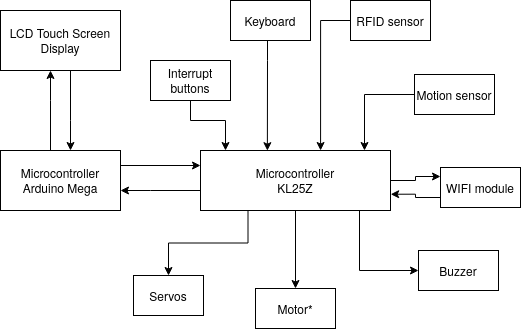

The diagram above was exported from draw.io. Its source (the exported page's mxGraphModel, read from the mxfile embedded in the PNG):
<mxGraphModel dx="342" dy="747" grid="0" gridSize="10" guides="1" tooltips="1" connect="1" arrows="1" fold="1" page="1" pageScale="1" pageWidth="1100" pageHeight="850" math="0" shadow="0">
  <root>
    <mxCell id="0" />
    <mxCell id="1" parent="0" />
    <mxCell id="gWmrhmIp3f6XlOFcKcnr-3" value="" style="edgeStyle=orthogonalEdgeStyle;rounded=0;orthogonalLoop=1;jettySize=auto;html=1;" parent="1" source="gWmrhmIp3f6XlOFcKcnr-1" target="gWmrhmIp3f6XlOFcKcnr-2" edge="1">
      <mxGeometry relative="1" as="geometry">
        <Array as="points">
          <mxPoint x="430" y="350" />
          <mxPoint x="430" y="350" />
        </Array>
      </mxGeometry>
    </mxCell>
    <mxCell id="gWmrhmIp3f6XlOFcKcnr-53" style="edgeStyle=orthogonalEdgeStyle;rounded=0;orthogonalLoop=1;jettySize=auto;html=1;exitX=1;exitY=1;exitDx=0;exitDy=0;entryX=0;entryY=0.5;entryDx=0;entryDy=0;" parent="1" source="gWmrhmIp3f6XlOFcKcnr-1" target="gWmrhmIp3f6XlOFcKcnr-50" edge="1">
      <mxGeometry relative="1" as="geometry">
        <Array as="points">
          <mxPoint x="639" y="370" />
          <mxPoint x="639" y="430" />
        </Array>
      </mxGeometry>
    </mxCell>
    <mxCell id="SpCXAAGfb1jddOIoYfTd-1" style="edgeStyle=orthogonalEdgeStyle;rounded=0;orthogonalLoop=1;jettySize=auto;html=1;entryX=0.5;entryY=0;entryDx=0;entryDy=0;" parent="1" source="gWmrhmIp3f6XlOFcKcnr-1" target="gWmrhmIp3f6XlOFcKcnr-39" edge="1">
      <mxGeometry relative="1" as="geometry">
        <mxPoint x="573" y="371" as="sourcePoint" />
      </mxGeometry>
    </mxCell>
    <mxCell id="SpCXAAGfb1jddOIoYfTd-4" value="" style="edgeStyle=orthogonalEdgeStyle;rounded=0;orthogonalLoop=1;jettySize=auto;html=1;entryX=0;entryY=0.225;entryDx=0;entryDy=0;entryPerimeter=0;" parent="1" source="gWmrhmIp3f6XlOFcKcnr-1" target="gWmrhmIp3f6XlOFcKcnr-49" edge="1">
      <mxGeometry relative="1" as="geometry">
        <mxPoint x="738" y="325" as="targetPoint" />
      </mxGeometry>
    </mxCell>
    <mxCell id="gWmrhmIp3f6XlOFcKcnr-1" value="&lt;div&gt;Microcontroller&lt;/div&gt;&lt;div&gt;KL25Z&lt;br&gt;&lt;/div&gt;" style="rounded=0;whiteSpace=wrap;html=1;" parent="1" vertex="1">
      <mxGeometry x="480" y="310" width="190" height="60" as="geometry" />
    </mxCell>
    <mxCell id="gWmrhmIp3f6XlOFcKcnr-6" value="" style="edgeStyle=orthogonalEdgeStyle;rounded=0;orthogonalLoop=1;jettySize=auto;html=1;" parent="1" source="gWmrhmIp3f6XlOFcKcnr-2" target="gWmrhmIp3f6XlOFcKcnr-5" edge="1">
      <mxGeometry relative="1" as="geometry">
        <Array as="points">
          <mxPoint x="330" y="260" />
          <mxPoint x="330" y="260" />
        </Array>
      </mxGeometry>
    </mxCell>
    <mxCell id="gWmrhmIp3f6XlOFcKcnr-19" style="edgeStyle=orthogonalEdgeStyle;rounded=0;orthogonalLoop=1;jettySize=auto;html=1;exitX=1;exitY=0.25;exitDx=0;exitDy=0;entryX=0;entryY=0.25;entryDx=0;entryDy=0;" parent="1" source="gWmrhmIp3f6XlOFcKcnr-2" target="gWmrhmIp3f6XlOFcKcnr-1" edge="1">
      <mxGeometry relative="1" as="geometry" />
    </mxCell>
    <mxCell id="gWmrhmIp3f6XlOFcKcnr-2" value="&lt;div&gt;Microcontroller&lt;/div&gt;&lt;div&gt;Arduino Mega&lt;br&gt;&lt;/div&gt;" style="whiteSpace=wrap;html=1;rounded=0;" parent="1" vertex="1">
      <mxGeometry x="280" y="310" width="120" height="60" as="geometry" />
    </mxCell>
    <mxCell id="gWmrhmIp3f6XlOFcKcnr-18" style="edgeStyle=orthogonalEdgeStyle;rounded=0;orthogonalLoop=1;jettySize=auto;html=1;" parent="1" source="gWmrhmIp3f6XlOFcKcnr-5" target="gWmrhmIp3f6XlOFcKcnr-2" edge="1">
      <mxGeometry relative="1" as="geometry">
        <Array as="points">
          <mxPoint x="350" y="280" />
          <mxPoint x="350" y="280" />
        </Array>
      </mxGeometry>
    </mxCell>
    <mxCell id="gWmrhmIp3f6XlOFcKcnr-5" value="LCD Touch Screen Display" style="whiteSpace=wrap;html=1;rounded=0;" parent="1" vertex="1">
      <mxGeometry x="280" y="170" width="120" height="60" as="geometry" />
    </mxCell>
    <mxCell id="gWmrhmIp3f6XlOFcKcnr-14" style="edgeStyle=orthogonalEdgeStyle;rounded=0;orthogonalLoop=1;jettySize=auto;html=1;exitX=0.25;exitY=1;exitDx=0;exitDy=0;entryX=0.5;entryY=0;entryDx=0;entryDy=0;" parent="1" source="gWmrhmIp3f6XlOFcKcnr-1" target="gWmrhmIp3f6XlOFcKcnr-9" edge="1">
      <mxGeometry relative="1" as="geometry">
        <mxPoint x="400" y="475" as="sourcePoint" />
      </mxGeometry>
    </mxCell>
    <mxCell id="gWmrhmIp3f6XlOFcKcnr-9" value="Servos" style="whiteSpace=wrap;html=1;rounded=0;" parent="1" vertex="1">
      <mxGeometry x="413" y="435" width="70" height="40" as="geometry" />
    </mxCell>
    <mxCell id="gWmrhmIp3f6XlOFcKcnr-54" style="edgeStyle=orthogonalEdgeStyle;rounded=0;orthogonalLoop=1;jettySize=auto;html=1;entryX=0.352;entryY=0.003;entryDx=0;entryDy=0;entryPerimeter=0;" parent="1" source="gWmrhmIp3f6XlOFcKcnr-36" target="gWmrhmIp3f6XlOFcKcnr-1" edge="1">
      <mxGeometry relative="1" as="geometry">
        <Array as="points">
          <mxPoint x="547" y="220" />
          <mxPoint x="547" y="220" />
        </Array>
      </mxGeometry>
    </mxCell>
    <mxCell id="gWmrhmIp3f6XlOFcKcnr-36" value="Keyboard" style="whiteSpace=wrap;html=1;rounded=0;" parent="1" vertex="1">
      <mxGeometry x="510" y="160" width="80" height="40" as="geometry" />
    </mxCell>
    <mxCell id="gWmrhmIp3f6XlOFcKcnr-70" style="edgeStyle=orthogonalEdgeStyle;rounded=0;orthogonalLoop=1;jettySize=auto;html=1;exitX=0;exitY=0.5;exitDx=0;exitDy=0;entryX=0.632;entryY=0;entryDx=0;entryDy=0;entryPerimeter=0;startArrow=none;startFill=0;endArrow=classic;endFill=1;" parent="1" source="gWmrhmIp3f6XlOFcKcnr-38" target="gWmrhmIp3f6XlOFcKcnr-1" edge="1">
      <mxGeometry relative="1" as="geometry" />
    </mxCell>
    <mxCell id="gWmrhmIp3f6XlOFcKcnr-38" value="RFID sensor" style="whiteSpace=wrap;html=1;rounded=0;" parent="1" vertex="1">
      <mxGeometry x="630" y="160" width="80" height="40" as="geometry" />
    </mxCell>
    <mxCell id="gWmrhmIp3f6XlOFcKcnr-39" value="Motor*" style="whiteSpace=wrap;html=1;rounded=0;" parent="1" vertex="1">
      <mxGeometry x="535" y="448" width="80" height="40" as="geometry" />
    </mxCell>
    <mxCell id="gWmrhmIp3f6XlOFcKcnr-49" value="WIFI module" style="whiteSpace=wrap;html=1;rounded=0;" parent="1" vertex="1">
      <mxGeometry x="720" y="327" width="80" height="40" as="geometry" />
    </mxCell>
    <mxCell id="gWmrhmIp3f6XlOFcKcnr-50" value="Buzzer" style="whiteSpace=wrap;html=1;rounded=0;" parent="1" vertex="1">
      <mxGeometry x="698" y="410" width="80" height="40" as="geometry" />
    </mxCell>
    <mxCell id="gWmrhmIp3f6XlOFcKcnr-72" style="edgeStyle=orthogonalEdgeStyle;rounded=0;orthogonalLoop=1;jettySize=auto;html=1;startArrow=none;startFill=0;endArrow=classic;endFill=1;" parent="1" source="gWmrhmIp3f6XlOFcKcnr-71" edge="1">
      <mxGeometry relative="1" as="geometry">
        <mxPoint x="505" y="310" as="targetPoint" />
        <Array as="points">
          <mxPoint x="470" y="280" />
          <mxPoint x="505" y="280" />
        </Array>
      </mxGeometry>
    </mxCell>
    <mxCell id="gWmrhmIp3f6XlOFcKcnr-71" value="Interrupt buttons" style="whiteSpace=wrap;html=1;rounded=0;" parent="1" vertex="1">
      <mxGeometry x="430" y="220" width="80" height="40" as="geometry" />
    </mxCell>
    <mxCell id="SpCXAAGfb1jddOIoYfTd-3" style="edgeStyle=orthogonalEdgeStyle;rounded=0;orthogonalLoop=1;jettySize=auto;html=1;" parent="1" source="SpCXAAGfb1jddOIoYfTd-2" edge="1">
      <mxGeometry relative="1" as="geometry">
        <mxPoint x="644" y="310" as="targetPoint" />
        <Array as="points">
          <mxPoint x="644" y="254" />
          <mxPoint x="644" y="310" />
        </Array>
      </mxGeometry>
    </mxCell>
    <mxCell id="SpCXAAGfb1jddOIoYfTd-2" value="Motion sensor" style="whiteSpace=wrap;html=1;rounded=0;" parent="1" vertex="1">
      <mxGeometry x="694" y="234" width="80" height="40" as="geometry" />
    </mxCell>
    <mxCell id="SpCXAAGfb1jddOIoYfTd-5" style="edgeStyle=orthogonalEdgeStyle;rounded=0;orthogonalLoop=1;jettySize=auto;html=1;exitX=0;exitY=0.75;exitDx=0;exitDy=0;entryX=1.001;entryY=0.729;entryDx=0;entryDy=0;entryPerimeter=0;" parent="1" source="gWmrhmIp3f6XlOFcKcnr-49" target="gWmrhmIp3f6XlOFcKcnr-1" edge="1">
      <mxGeometry relative="1" as="geometry" />
    </mxCell>
  </root>
</mxGraphModel>